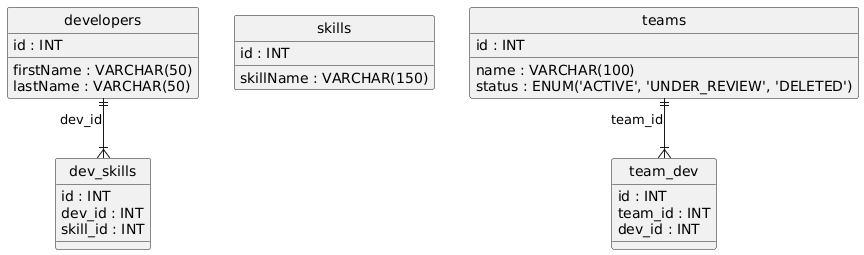

The diagram above was rendered by PlantUML. Its source (embedded in the PNG):
@startuml
hide circle
skinparam linetype ortho

entity "dev_skills" as dev_skills {
  id : INT
  dev_id : INT
  skill_id : INT
}

entity "developers" as developers {
  id : INT
  firstName : VARCHAR(50)
  lastName : VARCHAR(50)
}

entity "skills" as skills {
  id : INT
  skillName : VARCHAR(150)
}

entity "team_dev" as team_dev {
  id : INT
  team_id : INT
  dev_id : INT
}

entity "teams" as teams {
  id : INT
  name : VARCHAR(100)
  status : ENUM('ACTIVE', 'UNDER_REVIEW', 'DELETED')
}

developers ||--|{ dev_skills : "dev_id"
teams ||--|{ team_dev : "team_id"
@enduml